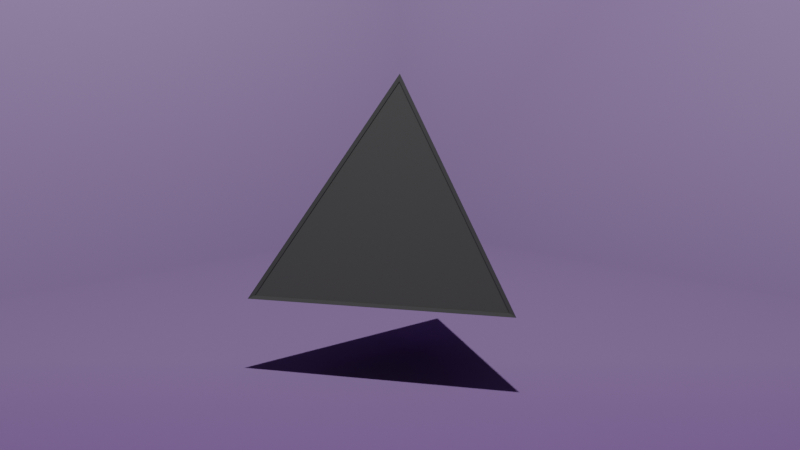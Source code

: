# Source: Tetrah_int.blend  (saved by Blender 2.83.19; exported with 4.5.12 LTS)
import bpy
from mathutils import Matrix  # noqa: F401  (used for matrix-valued properties, if any)

bpy.ops.wm.read_factory_settings(use_empty=True)
scene = bpy.context.scene
scene.name = 'Scene'

# ---- collections
col_collection = bpy.data.collections.new('Collection'); scene.collection.children.link(col_collection)

# ---- materials (node trees are filled in below, after node groups)
mat_tetch = bpy.data.materials.new('tetch')
mat_bgt = bpy.data.materials.new('BGT')

# ---- material node trees
mat_tetch.use_nodes = True; mat_tetch.node_tree.nodes.clear()
_N = mat_tetch.node_tree.nodes; _L = mat_tetch.node_tree.links
n0 = _N.new('ShaderNodeOutputMaterial'); n0.name = 'Material Output'; n0.location = (300, 300)
n1 = _N.new('ShaderNodeBsdfAnisotropic'); n1.name = 'Glossy BSDF'; n1.location = (20, 296)
n1.distribution = 'GGX'
n1.inputs[0].default_value = (0.2529, 0.2529, 0.2529, 1.0)
n1.inputs[1].default_value = 1.0
_L.new(n1.outputs[0], n0.inputs[0])
n0.is_active_output = True
mat_bgt.use_nodes = True; mat_bgt.node_tree.nodes.clear()
_N = mat_bgt.node_tree.nodes; _L = mat_bgt.node_tree.links
n0 = _N.new('ShaderNodeBsdfPrincipled'); n0.name = 'Principled BSDF'; n0.location = (-7, 292)
n0.distribution = 'GGX'
n0.subsurface_method = 'BURLEY'
n0.inputs[0].default_value = (0.1711, 0.08338, 0.3088, 1.0)
n0.inputs[3].default_value = 1.45
n0.inputs[27].default_value = (0.0, 0.0, 0.0, 1.0)
n0.inputs[28].default_value = 1.0
n1 = _N.new('ShaderNodeOutputMaterial'); n1.name = 'Material Output'; n1.location = (283, 292)
_L.new(n0.outputs[0], n1.inputs[0])
n1.is_active_output = True

# ---- world
world_world = bpy.data.worlds.new('World'); scene.world = world_world
world_world.use_nodes = True; world_world.node_tree.nodes.clear()
_N = world_world.node_tree.nodes; _L = world_world.node_tree.links
n0 = _N.new('ShaderNodeOutputWorld'); n0.name = 'World Output'; n0.location = (300, 300)
n1 = _N.new('ShaderNodeBackground'); n1.name = 'Background'; n1.location = (10, 300)
n1.inputs[0].default_value = (0.05088, 0.05088, 0.05088, 1.0)
_L.new(n1.outputs[0], n0.inputs[0])
n0.is_active_output = True
world_world.color = (0.05088, 0.05088, 0.05088)
world_world.use_sun_shadow = False
world_world.sun_shadow_jitter_overblur = 0.0

# ---- cameras
cam_camera = bpy.data.cameras.new('Camera')
cam_camera.clip_end = 100.0
cam_camera.ortho_scale = 7.314

# ---- lights
light_light = bpy.data.lights.new('Light', 'POINT')
light_light.transmission_factor = 0.0
light_light.energy = 1000.0
light_light.shadow_soft_size = 0.1
light_light.shadow_maximum_resolution = 0.006
light_light.use_absolute_resolution = True

# ---- meshes
me_cube = bpy.data.meshes.new('Cube')
me_cube.from_pydata([(0.0, 0.0, 0.8165), (-0.5, -0.2887, 0.0), (0.5, -0.2887, 0.0), (0.0, 0.5774, 0.0)], [], [(3, 0, 1), (1, 0, 2), (2, 3, 1), (3, 2, 0)])
me_cube.materials.append(mat_tetch)
me_cube.use_remesh_preserve_volume = False
me_cube.use_remesh_preserve_attributes = False
me_cube.use_mirror_vertex_groups = False
me_cube.update()
me_cube_001 = bpy.data.meshes.new('Cube.001')
me_cube_001.from_pydata([(-1.0, -1.0, -1.0), (-1.0, -1.0, 1.0), (-1.0, 1.0, -1.0), (-1.0, 1.0, 1.0), (1.0, -1.0, -1.0), (1.0, -1.0, 1.0), (1.0, 1.0, -1.0)], [], [(0, 1, 3, 2), (4, 5, 1, 0), (2, 6, 4, 0)])
me_cube_001.polygons.foreach_set('use_smooth', [True] * 3)
_uv = me_cube_001.uv_layers.new(name='UVMap')
_uv.uv.foreach_set('vector', [0.375, 0.0, 0.625, 0.0, 0.625, 0.25, 0.375, 0.25, 0.375, 0.75, 0.625, 0.75, 0.625, 1.0, 0.375, 1.0, 0.125, 0.5, 0.375, 0.5, 0.375, 0.75, 0.125, 0.75])
me_cube_001.materials.append(mat_bgt)
me_cube_001.use_remesh_fix_poles = True
me_cube_001.use_remesh_preserve_attributes = False
me_cube_001.use_mirror_vertex_groups = False
me_cube_001.update()
me_cube_002 = bpy.data.meshes.new('Cube.002')
me_cube_002.from_pydata([(0.0, 0.0, 0.8165), (-0.5, -0.2887, 0.0), (0.5, -0.2887, 0.0), (0.0, 0.5774, 0.0)], [], [(3, 0, 1), (1, 0, 2), (2, 3, 1), (3, 2, 0)])
me_cube_002.materials.append(mat_tetch)
me_cube_002.use_remesh_preserve_volume = False
me_cube_002.use_remesh_preserve_attributes = False
me_cube_002.use_mirror_vertex_groups = False
me_cube_002.update()

# ---- objects
ob_tectchra = bpy.data.objects.new('Tectchra', me_cube)
ob_light = bpy.data.objects.new('Light', light_light)
ob_camera = bpy.data.objects.new('Camera', cam_camera)
ob_cube = bpy.data.objects.new('Cube', me_cube_001)
ob_tectchra_001 = bpy.data.objects.new('Tectchra.001', me_cube_002)

# ---- transforms, parenting, visibility, modifiers, constraints
ob_tectchra.location = (0.0, 0.0, 0.0)
ob_tectchra.rotation_euler = (0.0, 0.0, 2.077)
ob_tectchra.lock_rotations_4d = False
ob_tectchra.empty_display_type = 'ARROWS'
ob_tectchra.lineart.crease_threshold = 0.0
ob_light.location = (1.0, 1.0, 5.904)
ob_light.rotation_euler = (0.6503, 0.05522, 1.866)
ob_light.lock_rotations_4d = False
ob_light.empty_display_type = 'ARROWS'
ob_light.color = (0.0, 0.0, 0.0, 0.0)
ob_light.lineart.crease_threshold = 0.0
ob_camera.location = (3.0, 3.0, 1.0)
ob_camera.rotation_euler = (1.396, 0.0, 2.356)
ob_camera.lock_rotations_4d = False
ob_camera.empty_display_type = 'ARROWS'
ob_camera.color = (0.0, 0.0, 0.0, 0.0)
ob_camera.display_type = 'WIRE'
ob_camera.lineart.crease_threshold = 0.0
ob_cube.location = (0.0, 0.0, 1.799)
ob_cube.scale = (2.098, 2.098, 2.098)
ob_cube.lineart.crease_threshold = 0.0
ob_tectchra_001.location = (0.0001717, 0.0001275, -0.004125)
ob_tectchra_001.rotation_euler = (0.0, 0.0, 2.077)
ob_tectchra_001.scale = (1.013, 1.013, 1.013)
ob_tectchra_001.lock_rotations_4d = False
ob_tectchra_001.empty_display_type = 'ARROWS'
ob_tectchra_001.lineart.crease_threshold = 0.0
_m = ob_tectchra_001.modifiers.new('Wireframe', 'WIREFRAME')

# ---- collection membership
col_collection.objects.link(ob_tectchra)
col_collection.objects.link(ob_light)
col_collection.objects.link(ob_camera)
col_collection.objects.link(ob_cube)
col_collection.objects.link(ob_tectchra_001)

# ---- scene / render settings (as saved in the file)
scene.camera = ob_camera
scene.frame_start = 0; scene.frame_end = 120; scene.frame_set(119)
scene.render.engine = 'CYCLES'
scene.render.image_settings.file_format = 'FFMPEG'
scene.render.image_settings.color_mode = 'RGB'
scene.render.image_settings.quality = 94
scene.cycles.use_denoising = False
scene.cycles.samples = 128
scene.cycles.sampling_pattern = 'TABULATED_SOBOL'
scene.cycles.use_adaptive_sampling = False
scene.cycles.use_light_tree = False
scene.view_settings.view_transform = 'Filmic'
bpy.context.view_layer.update()
